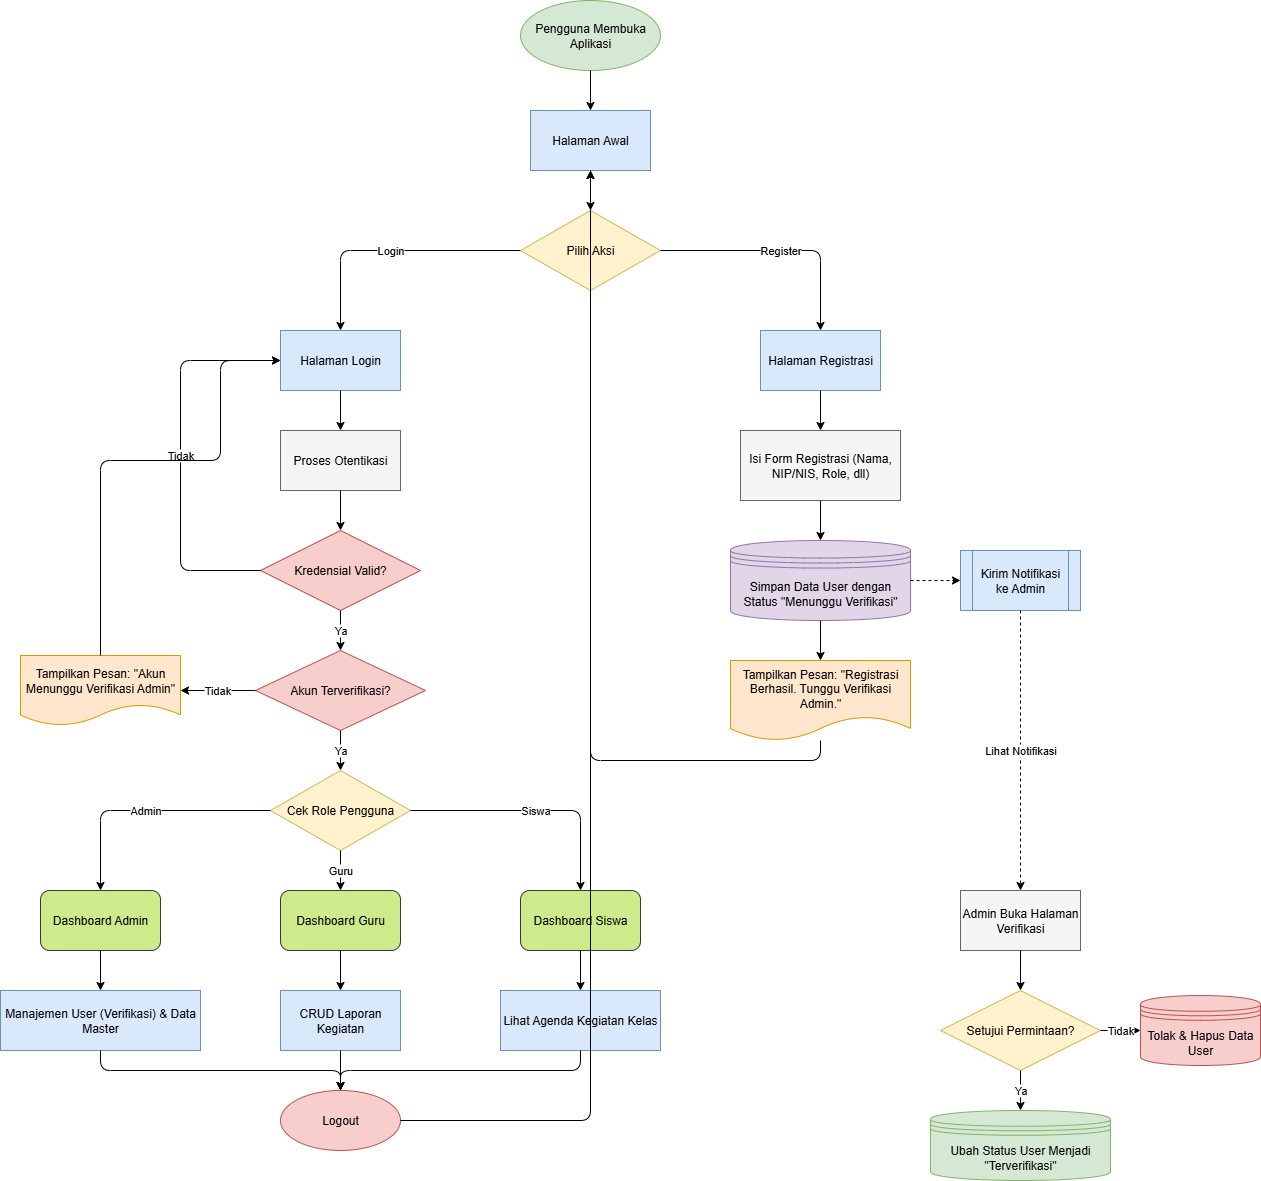

The diagram above was exported from draw.io. Its source (the exported page's mxGraphModel, read from the mxfile embedded in the PNG):
<mxGraphModel dx="1226" dy="355" grid="1" gridSize="18" guides="1" tooltips="1" connect="1" arrows="1" fold="1" page="0" pageScale="1" pageWidth="850" pageHeight="1100" math="0" shadow="0">
  <root>
    <mxCell id="0" />
    <mxCell id="1" parent="0" />
    <mxCell id="zXCdby8a7eT-FokyS6Tv-76" value="Pengguna Membuka Aplikasi" style="ellipse;whiteSpace=wrap;html=1;fillColor=#d5e8d4;strokeColor=#82b366;" vertex="1" parent="1">
      <mxGeometry x="740" y="580" width="140" height="70" as="geometry" />
    </mxCell>
    <mxCell id="zXCdby8a7eT-FokyS6Tv-77" value="Halaman Awal" style="rounded=0;whiteSpace=wrap;html=1;fillColor=#dae8fc;strokeColor=#6c8ebf;" vertex="1" parent="1">
      <mxGeometry x="750" y="690" width="120" height="60" as="geometry" />
    </mxCell>
    <mxCell id="zXCdby8a7eT-FokyS6Tv-78" value="" style="edgeStyle=orthogonalEdgeStyle;endArrow=classic;html=1;endFill=1;" edge="1" parent="1" source="zXCdby8a7eT-FokyS6Tv-76" target="zXCdby8a7eT-FokyS6Tv-77">
      <mxGeometry relative="1" as="geometry" />
    </mxCell>
    <mxCell id="zXCdby8a7eT-FokyS6Tv-79" value="Pilih Aksi" style="rhombus;whiteSpace=wrap;html=1;fillColor=#fff2cc;strokeColor=#d6b656;" vertex="1" parent="1">
      <mxGeometry x="740" y="790" width="140" height="80" as="geometry" />
    </mxCell>
    <mxCell id="zXCdby8a7eT-FokyS6Tv-80" value="" style="edgeStyle=orthogonalEdgeStyle;endArrow=classic;html=1;endFill=1;" edge="1" parent="1" source="zXCdby8a7eT-FokyS6Tv-77" target="zXCdby8a7eT-FokyS6Tv-79">
      <mxGeometry relative="1" as="geometry" />
    </mxCell>
    <mxCell id="zXCdby8a7eT-FokyS6Tv-81" value="Halaman Login" style="rounded=0;whiteSpace=wrap;html=1;fillColor=#dae8fc;strokeColor=#6c8ebf;" vertex="1" parent="1">
      <mxGeometry x="500" y="910" width="120" height="60" as="geometry" />
    </mxCell>
    <mxCell id="zXCdby8a7eT-FokyS6Tv-82" value="Halaman Registrasi" style="rounded=0;whiteSpace=wrap;html=1;fillColor=#dae8fc;strokeColor=#6c8ebf;" vertex="1" parent="1">
      <mxGeometry x="980" y="910" width="120" height="60" as="geometry" />
    </mxCell>
    <mxCell id="zXCdby8a7eT-FokyS6Tv-83" value="Login" style="edgeStyle=orthogonalEdgeStyle;endArrow=classic;html=1;endFill=1;" edge="1" parent="1" source="zXCdby8a7eT-FokyS6Tv-79" target="zXCdby8a7eT-FokyS6Tv-81">
      <mxGeometry relative="1" as="geometry">
        <Array as="points">
          <mxPoint x="560" y="830" />
        </Array>
      </mxGeometry>
    </mxCell>
    <mxCell id="zXCdby8a7eT-FokyS6Tv-84" value="Register" style="edgeStyle=orthogonalEdgeStyle;endArrow=classic;html=1;endFill=1;" edge="1" parent="1" source="zXCdby8a7eT-FokyS6Tv-79" target="zXCdby8a7eT-FokyS6Tv-82">
      <mxGeometry relative="1" as="geometry">
        <Array as="points">
          <mxPoint x="1040" y="830" />
        </Array>
      </mxGeometry>
    </mxCell>
    <mxCell id="zXCdby8a7eT-FokyS6Tv-85" value="Proses Otentikasi" style="rounded=0;whiteSpace=wrap;html=1;fillColor=#f5f5f5;strokeColor=#666666;" vertex="1" parent="1">
      <mxGeometry x="500" y="1010" width="120" height="60" as="geometry" />
    </mxCell>
    <mxCell id="zXCdby8a7eT-FokyS6Tv-86" value="" style="edgeStyle=orthogonalEdgeStyle;endArrow=classic;html=1;endFill=1;" edge="1" parent="1" source="zXCdby8a7eT-FokyS6Tv-81" target="zXCdby8a7eT-FokyS6Tv-85">
      <mxGeometry relative="1" as="geometry" />
    </mxCell>
    <mxCell id="zXCdby8a7eT-FokyS6Tv-87" value="Kredensial Valid?" style="rhombus;whiteSpace=wrap;html=1;fillColor=#f8cecc;strokeColor=#b85450;" vertex="1" parent="1">
      <mxGeometry x="480" y="1110" width="160" height="80" as="geometry" />
    </mxCell>
    <mxCell id="zXCdby8a7eT-FokyS6Tv-88" value="" style="edgeStyle=orthogonalEdgeStyle;endArrow=classic;html=1;endFill=1;" edge="1" parent="1" source="zXCdby8a7eT-FokyS6Tv-85" target="zXCdby8a7eT-FokyS6Tv-87">
      <mxGeometry relative="1" as="geometry" />
    </mxCell>
    <mxCell id="zXCdby8a7eT-FokyS6Tv-89" value="Tidak" style="edgeStyle=orthogonalEdgeStyle;endArrow=classic;html=1;endFill=1;" edge="1" parent="1" source="zXCdby8a7eT-FokyS6Tv-87" target="zXCdby8a7eT-FokyS6Tv-81">
      <mxGeometry relative="1" as="geometry">
        <Array as="points">
          <mxPoint x="400" y="1150" />
          <mxPoint x="400" y="940" />
        </Array>
      </mxGeometry>
    </mxCell>
    <mxCell id="zXCdby8a7eT-FokyS6Tv-90" value="Akun Terverifikasi?" style="rhombus;whiteSpace=wrap;html=1;fillColor=#f8cecc;strokeColor=#b85450;" vertex="1" parent="1">
      <mxGeometry x="475" y="1230" width="170" height="80" as="geometry" />
    </mxCell>
    <mxCell id="zXCdby8a7eT-FokyS6Tv-91" value="Ya" style="edgeStyle=orthogonalEdgeStyle;endArrow=classic;html=1;endFill=1;" edge="1" parent="1" source="zXCdby8a7eT-FokyS6Tv-87" target="zXCdby8a7eT-FokyS6Tv-90">
      <mxGeometry relative="1" as="geometry" />
    </mxCell>
    <mxCell id="zXCdby8a7eT-FokyS6Tv-92" value="Tampilkan Pesan: &quot;Akun Menunggu Verifikasi Admin&quot;" style="shape=document;whiteSpace=wrap;html=1;boundedLbl=1;fillColor=#ffe6cc;strokeColor=#d79b00;" vertex="1" parent="1">
      <mxGeometry x="240" y="1235" width="160" height="70" as="geometry" />
    </mxCell>
    <mxCell id="zXCdby8a7eT-FokyS6Tv-93" value="Tidak" style="edgeStyle=orthogonalEdgeStyle;endArrow=classic;html=1;endFill=1;" edge="1" parent="1" source="zXCdby8a7eT-FokyS6Tv-90" target="zXCdby8a7eT-FokyS6Tv-92">
      <mxGeometry relative="1" as="geometry" />
    </mxCell>
    <mxCell id="zXCdby8a7eT-FokyS6Tv-94" value="" style="edgeStyle=orthogonalEdgeStyle;endArrow=classic;html=1;endFill=1;" edge="1" parent="1" source="zXCdby8a7eT-FokyS6Tv-92" target="zXCdby8a7eT-FokyS6Tv-81">
      <mxGeometry relative="1" as="geometry">
        <Array as="points">
          <mxPoint x="320" y="1040" />
          <mxPoint x="440" y="1040" />
          <mxPoint x="440" y="940" />
        </Array>
      </mxGeometry>
    </mxCell>
    <mxCell id="zXCdby8a7eT-FokyS6Tv-95" value="Cek Role Pengguna" style="rhombus;whiteSpace=wrap;html=1;fillColor=#fff2cc;strokeColor=#d6b656;" vertex="1" parent="1">
      <mxGeometry x="490" y="1350" width="140" height="80" as="geometry" />
    </mxCell>
    <mxCell id="zXCdby8a7eT-FokyS6Tv-96" value="Ya" style="edgeStyle=orthogonalEdgeStyle;endArrow=classic;html=1;endFill=1;" edge="1" parent="1" source="zXCdby8a7eT-FokyS6Tv-90" target="zXCdby8a7eT-FokyS6Tv-95">
      <mxGeometry relative="1" as="geometry" />
    </mxCell>
    <mxCell id="zXCdby8a7eT-FokyS6Tv-97" value="Dashboard Admin" style="rounded=1;whiteSpace=wrap;html=1;fillColor=#cdeb8b;strokeColor=#36393d;" vertex="1" parent="1">
      <mxGeometry x="260" y="1470" width="120" height="60" as="geometry" />
    </mxCell>
    <mxCell id="zXCdby8a7eT-FokyS6Tv-98" value="Dashboard Guru" style="rounded=1;whiteSpace=wrap;html=1;fillColor=#cdeb8b;strokeColor=#36393d;" vertex="1" parent="1">
      <mxGeometry x="500" y="1470" width="120" height="60" as="geometry" />
    </mxCell>
    <mxCell id="zXCdby8a7eT-FokyS6Tv-99" value="Dashboard Siswa" style="rounded=1;whiteSpace=wrap;html=1;fillColor=#cdeb8b;strokeColor=#36393d;" vertex="1" parent="1">
      <mxGeometry x="740" y="1470" width="120" height="60" as="geometry" />
    </mxCell>
    <mxCell id="zXCdby8a7eT-FokyS6Tv-100" value="Admin" style="edgeStyle=orthogonalEdgeStyle;endArrow=classic;html=1;endFill=1;" edge="1" parent="1" source="zXCdby8a7eT-FokyS6Tv-95" target="zXCdby8a7eT-FokyS6Tv-97">
      <mxGeometry relative="1" as="geometry">
        <Array as="points">
          <mxPoint x="320" y="1390" />
        </Array>
      </mxGeometry>
    </mxCell>
    <mxCell id="zXCdby8a7eT-FokyS6Tv-101" value="Guru" style="edgeStyle=orthogonalEdgeStyle;endArrow=classic;html=1;endFill=1;" edge="1" parent="1" source="zXCdby8a7eT-FokyS6Tv-95" target="zXCdby8a7eT-FokyS6Tv-98">
      <mxGeometry relative="1" as="geometry" />
    </mxCell>
    <mxCell id="zXCdby8a7eT-FokyS6Tv-102" value="Siswa" style="edgeStyle=orthogonalEdgeStyle;endArrow=classic;html=1;endFill=1;" edge="1" parent="1" source="zXCdby8a7eT-FokyS6Tv-95" target="zXCdby8a7eT-FokyS6Tv-99">
      <mxGeometry relative="1" as="geometry">
        <Array as="points">
          <mxPoint x="800" y="1390" />
        </Array>
      </mxGeometry>
    </mxCell>
    <mxCell id="zXCdby8a7eT-FokyS6Tv-103" value="Manajemen User (Verifikasi) &amp; Data Master" style="rounded=0;whiteSpace=wrap;html=1;fillColor=#dae8fc;strokeColor=#6c8ebf;" vertex="1" parent="1">
      <mxGeometry x="220" y="1570" width="200" height="60" as="geometry" />
    </mxCell>
    <mxCell id="zXCdby8a7eT-FokyS6Tv-104" value="CRUD Laporan Kegiatan" style="rounded=0;whiteSpace=wrap;html=1;fillColor=#dae8fc;strokeColor=#6c8ebf;" vertex="1" parent="1">
      <mxGeometry x="500" y="1570" width="120" height="60" as="geometry" />
    </mxCell>
    <mxCell id="zXCdby8a7eT-FokyS6Tv-105" value="Lihat Agenda Kegiatan Kelas" style="rounded=0;whiteSpace=wrap;html=1;fillColor=#dae8fc;strokeColor=#6c8ebf;" vertex="1" parent="1">
      <mxGeometry x="720" y="1570" width="160" height="60" as="geometry" />
    </mxCell>
    <mxCell id="zXCdby8a7eT-FokyS6Tv-106" value="" style="edgeStyle=orthogonalEdgeStyle;endArrow=classic;html=1;endFill=1;" edge="1" parent="1" source="zXCdby8a7eT-FokyS6Tv-97" target="zXCdby8a7eT-FokyS6Tv-103">
      <mxGeometry relative="1" as="geometry" />
    </mxCell>
    <mxCell id="zXCdby8a7eT-FokyS6Tv-107" value="" style="edgeStyle=orthogonalEdgeStyle;endArrow=classic;html=1;endFill=1;" edge="1" parent="1" source="zXCdby8a7eT-FokyS6Tv-98" target="zXCdby8a7eT-FokyS6Tv-104">
      <mxGeometry relative="1" as="geometry" />
    </mxCell>
    <mxCell id="zXCdby8a7eT-FokyS6Tv-108" value="" style="edgeStyle=orthogonalEdgeStyle;endArrow=classic;html=1;endFill=1;" edge="1" parent="1" source="zXCdby8a7eT-FokyS6Tv-99" target="zXCdby8a7eT-FokyS6Tv-105">
      <mxGeometry relative="1" as="geometry" />
    </mxCell>
    <mxCell id="zXCdby8a7eT-FokyS6Tv-109" value="Logout" style="ellipse;whiteSpace=wrap;html=1;fillColor=#f8cecc;strokeColor=#b85450;" vertex="1" parent="1">
      <mxGeometry x="500" y="1670" width="120" height="60" as="geometry" />
    </mxCell>
    <mxCell id="zXCdby8a7eT-FokyS6Tv-110" value="" style="endArrow=classic;html=1;edgeStyle=orthogonalEdgeStyle;" edge="1" parent="1" source="zXCdby8a7eT-FokyS6Tv-103" target="zXCdby8a7eT-FokyS6Tv-109">
      <mxGeometry relative="1" as="geometry">
        <Array as="points">
          <mxPoint x="320" y="1650" />
          <mxPoint x="560" y="1650" />
        </Array>
      </mxGeometry>
    </mxCell>
    <mxCell id="zXCdby8a7eT-FokyS6Tv-111" value="" style="endArrow=classic;html=1;edgeStyle=orthogonalEdgeStyle;" edge="1" parent="1" source="zXCdby8a7eT-FokyS6Tv-104" target="zXCdby8a7eT-FokyS6Tv-109">
      <mxGeometry relative="1" as="geometry" />
    </mxCell>
    <mxCell id="zXCdby8a7eT-FokyS6Tv-112" value="" style="endArrow=classic;html=1;edgeStyle=orthogonalEdgeStyle;" edge="1" parent="1" source="zXCdby8a7eT-FokyS6Tv-105" target="zXCdby8a7eT-FokyS6Tv-109">
      <mxGeometry relative="1" as="geometry">
        <Array as="points">
          <mxPoint x="800" y="1650" />
          <mxPoint x="560" y="1650" />
        </Array>
      </mxGeometry>
    </mxCell>
    <mxCell id="zXCdby8a7eT-FokyS6Tv-113" value="" style="endArrow=classic;html=1;edgeStyle=orthogonalEdgeStyle;" edge="1" parent="1" source="zXCdby8a7eT-FokyS6Tv-109" target="zXCdby8a7eT-FokyS6Tv-77">
      <mxGeometry relative="1" as="geometry">
        <Array as="points">
          <mxPoint x="560" y="1700" />
          <mxPoint x="810" y="1700" />
        </Array>
      </mxGeometry>
    </mxCell>
    <mxCell id="zXCdby8a7eT-FokyS6Tv-114" value="Isi Form Registrasi (Nama, NIP/NIS, Role, dll)" style="rounded=0;whiteSpace=wrap;html=1;fillColor=#f5f5f5;strokeColor=#666666;" vertex="1" parent="1">
      <mxGeometry x="960" y="1010" width="160" height="70" as="geometry" />
    </mxCell>
    <mxCell id="zXCdby8a7eT-FokyS6Tv-115" value="" style="edgeStyle=orthogonalEdgeStyle;endArrow=classic;html=1;endFill=1;" edge="1" parent="1" source="zXCdby8a7eT-FokyS6Tv-82" target="zXCdby8a7eT-FokyS6Tv-114">
      <mxGeometry relative="1" as="geometry" />
    </mxCell>
    <mxCell id="zXCdby8a7eT-FokyS6Tv-116" value="Simpan Data User dengan Status &quot;Menunggu Verifikasi&quot;" style="shape=datastore;whiteSpace=wrap;html=1;fillColor=#e1d5e7;strokeColor=#9673a6;" vertex="1" parent="1">
      <mxGeometry x="950" y="1120" width="180" height="80" as="geometry" />
    </mxCell>
    <mxCell id="zXCdby8a7eT-FokyS6Tv-117" value="" style="edgeStyle=orthogonalEdgeStyle;endArrow=classic;html=1;endFill=1;" edge="1" parent="1" source="zXCdby8a7eT-FokyS6Tv-114" target="zXCdby8a7eT-FokyS6Tv-116">
      <mxGeometry relative="1" as="geometry" />
    </mxCell>
    <mxCell id="zXCdby8a7eT-FokyS6Tv-118" value="Kirim Notifikasi ke Admin" style="shape=process;whiteSpace=wrap;html=1;backgroundOutline=1;fillColor=#dae8fc;strokeColor=#6c8ebf;" vertex="1" parent="1">
      <mxGeometry x="1180" y="1130" width="120" height="60" as="geometry" />
    </mxCell>
    <mxCell id="zXCdby8a7eT-FokyS6Tv-119" value="" style="edgeStyle=orthogonalEdgeStyle;endArrow=classic;html=1;endFill=1;dashed=1;" edge="1" parent="1" source="zXCdby8a7eT-FokyS6Tv-116" target="zXCdby8a7eT-FokyS6Tv-118">
      <mxGeometry relative="1" as="geometry" />
    </mxCell>
    <mxCell id="zXCdby8a7eT-FokyS6Tv-120" value="Tampilkan Pesan: &quot;Registrasi Berhasil. Tunggu Verifikasi Admin.&quot;" style="shape=document;whiteSpace=wrap;html=1;boundedLbl=1;fillColor=#ffe6cc;strokeColor=#d79b00;" vertex="1" parent="1">
      <mxGeometry x="950" y="1240" width="180" height="80" as="geometry" />
    </mxCell>
    <mxCell id="zXCdby8a7eT-FokyS6Tv-121" value="" style="edgeStyle=orthogonalEdgeStyle;endArrow=classic;html=1;endFill=1;" edge="1" parent="1" source="zXCdby8a7eT-FokyS6Tv-116" target="zXCdby8a7eT-FokyS6Tv-120">
      <mxGeometry relative="1" as="geometry" />
    </mxCell>
    <mxCell id="zXCdby8a7eT-FokyS6Tv-122" value="" style="edgeStyle=orthogonalEdgeStyle;endArrow=classic;html=1;endFill=1;" edge="1" parent="1" source="zXCdby8a7eT-FokyS6Tv-120" target="zXCdby8a7eT-FokyS6Tv-77">
      <mxGeometry relative="1" as="geometry">
        <Array as="points">
          <mxPoint x="1040" y="1340" />
          <mxPoint x="810" y="1340" />
        </Array>
      </mxGeometry>
    </mxCell>
    <mxCell id="zXCdby8a7eT-FokyS6Tv-123" value="Admin Buka Halaman Verifikasi" style="rounded=0;whiteSpace=wrap;html=1;fillColor=#f5f5f5;strokeColor=#666666;" vertex="1" parent="1">
      <mxGeometry x="1180" y="1470" width="120" height="60" as="geometry" />
    </mxCell>
    <mxCell id="zXCdby8a7eT-FokyS6Tv-124" value="Lihat Notifikasi" style="edgeStyle=orthogonalEdgeStyle;endArrow=classic;html=1;endFill=1;dashed=1;" edge="1" parent="1" source="zXCdby8a7eT-FokyS6Tv-118" target="zXCdby8a7eT-FokyS6Tv-123">
      <mxGeometry relative="1" as="geometry">
        <Array as="points">
          <mxPoint x="1240" y="1360" />
        </Array>
      </mxGeometry>
    </mxCell>
    <mxCell id="zXCdby8a7eT-FokyS6Tv-125" value="Setujui Permintaan?" style="rhombus;whiteSpace=wrap;html=1;fillColor=#fff2cc;strokeColor=#d6b656;" vertex="1" parent="1">
      <mxGeometry x="1160" y="1570" width="160" height="80" as="geometry" />
    </mxCell>
    <mxCell id="zXCdby8a7eT-FokyS6Tv-126" value="" style="edgeStyle=orthogonalEdgeStyle;endArrow=classic;html=1;endFill=1;" edge="1" parent="1" source="zXCdby8a7eT-FokyS6Tv-123" target="zXCdby8a7eT-FokyS6Tv-125">
      <mxGeometry relative="1" as="geometry" />
    </mxCell>
    <mxCell id="zXCdby8a7eT-FokyS6Tv-127" value="Ubah Status User Menjadi &quot;Terverifikasi&quot;" style="shape=datastore;whiteSpace=wrap;html=1;fillColor=#d5e8d4;strokeColor=#82b366;" vertex="1" parent="1">
      <mxGeometry x="1150" y="1690" width="180" height="70" as="geometry" />
    </mxCell>
    <mxCell id="zXCdby8a7eT-FokyS6Tv-128" value="Ya" style="edgeStyle=orthogonalEdgeStyle;endArrow=classic;html=1;endFill=1;" edge="1" parent="1" source="zXCdby8a7eT-FokyS6Tv-125" target="zXCdby8a7eT-FokyS6Tv-127">
      <mxGeometry relative="1" as="geometry" />
    </mxCell>
    <mxCell id="zXCdby8a7eT-FokyS6Tv-129" value="Tolak &amp; Hapus Data User" style="shape=datastore;whiteSpace=wrap;html=1;fillColor=#f8cecc;strokeColor=#b85450;" vertex="1" parent="1">
      <mxGeometry x="1360" y="1575" width="120" height="70" as="geometry" />
    </mxCell>
    <mxCell id="zXCdby8a7eT-FokyS6Tv-130" value="Tidak" style="edgeStyle=orthogonalEdgeStyle;endArrow=classic;html=1;endFill=1;" edge="1" parent="1" source="zXCdby8a7eT-FokyS6Tv-125" target="zXCdby8a7eT-FokyS6Tv-129">
      <mxGeometry relative="1" as="geometry" />
    </mxCell>
  </root>
</mxGraphModel>